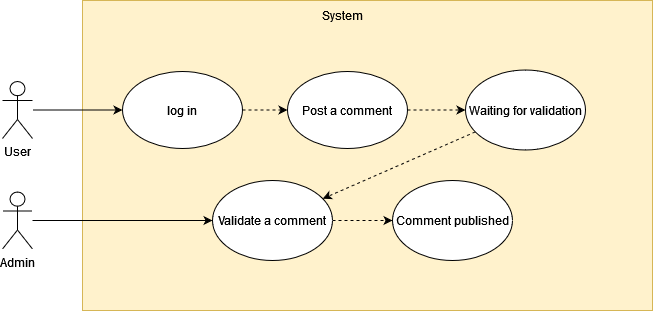

The diagram above was exported from draw.io. Its source (the exported page's mxGraphModel, read from the mxfile embedded in the PNG):
<mxGraphModel dx="1422" dy="752" grid="1" gridSize="10" guides="1" tooltips="1" connect="1" arrows="1" fold="1" page="1" pageScale="1" pageWidth="827" pageHeight="1169" math="0" shadow="0">
  <root>
    <mxCell id="0" />
    <mxCell id="1" parent="0" />
    <mxCell id="L-sYn-TFGje8pRQMrtU6-1" value="" style="rounded=0;whiteSpace=wrap;html=1;fillColor=#fff2cc;strokeColor=#d6b656;" parent="1" vertex="1">
      <mxGeometry x="140" y="20" width="570" height="310" as="geometry" />
    </mxCell>
    <mxCell id="L-sYn-TFGje8pRQMrtU6-2" style="rounded=0;orthogonalLoop=1;jettySize=auto;html=1;" parent="1" source="L-sYn-TFGje8pRQMrtU6-3" target="L-sYn-TFGje8pRQMrtU6-8" edge="1">
      <mxGeometry relative="1" as="geometry" />
    </mxCell>
    <mxCell id="L-sYn-TFGje8pRQMrtU6-3" value="User" style="shape=umlActor;verticalLabelPosition=bottom;verticalAlign=top;html=1;outlineConnect=0;" parent="1" vertex="1">
      <mxGeometry x="60" y="101" width="30" height="57" as="geometry" />
    </mxCell>
    <mxCell id="L-sYn-TFGje8pRQMrtU6-4" value="System" style="text;html=1;strokeColor=none;fillColor=none;align=center;verticalAlign=middle;whiteSpace=wrap;rounded=0;" parent="1" vertex="1">
      <mxGeometry x="370" y="20" width="60" height="30" as="geometry" />
    </mxCell>
    <mxCell id="L-sYn-TFGje8pRQMrtU6-5" style="edgeStyle=none;rounded=0;orthogonalLoop=1;jettySize=auto;html=1;dashed=1;" parent="1" source="L-sYn-TFGje8pRQMrtU6-8" target="L-sYn-TFGje8pRQMrtU6-9" edge="1">
      <mxGeometry relative="1" as="geometry" />
    </mxCell>
    <mxCell id="L-sYn-TFGje8pRQMrtU6-8" value="log in" style="ellipse;whiteSpace=wrap;html=1;" parent="1" vertex="1">
      <mxGeometry x="180" y="91" width="120" height="77" as="geometry" />
    </mxCell>
    <mxCell id="LMCm-aRPvwSfUTHjxJTI-6" style="edgeStyle=orthogonalEdgeStyle;rounded=0;orthogonalLoop=1;jettySize=auto;html=1;dashed=1;" parent="1" source="L-sYn-TFGje8pRQMrtU6-9" target="LMCm-aRPvwSfUTHjxJTI-4" edge="1">
      <mxGeometry relative="1" as="geometry" />
    </mxCell>
    <mxCell id="L-sYn-TFGje8pRQMrtU6-9" value="Post a comment" style="ellipse;whiteSpace=wrap;html=1;" parent="1" vertex="1">
      <mxGeometry x="345" y="91" width="120" height="77" as="geometry" />
    </mxCell>
    <mxCell id="LMCm-aRPvwSfUTHjxJTI-7" style="edgeStyle=orthogonalEdgeStyle;rounded=0;orthogonalLoop=1;jettySize=auto;html=1;entryX=0;entryY=0.5;entryDx=0;entryDy=0;" parent="1" source="LMCm-aRPvwSfUTHjxJTI-1" target="LMCm-aRPvwSfUTHjxJTI-2" edge="1">
      <mxGeometry relative="1" as="geometry" />
    </mxCell>
    <mxCell id="LMCm-aRPvwSfUTHjxJTI-1" value="&lt;div&gt;Admin&lt;/div&gt;" style="shape=umlActor;verticalLabelPosition=bottom;verticalAlign=top;html=1;outlineConnect=0;" parent="1" vertex="1">
      <mxGeometry x="60" y="211.5" width="30" height="57" as="geometry" />
    </mxCell>
    <mxCell id="LMCm-aRPvwSfUTHjxJTI-9" style="edgeStyle=orthogonalEdgeStyle;rounded=0;orthogonalLoop=1;jettySize=auto;html=1;dashed=1;" parent="1" source="LMCm-aRPvwSfUTHjxJTI-2" target="LMCm-aRPvwSfUTHjxJTI-8" edge="1">
      <mxGeometry relative="1" as="geometry" />
    </mxCell>
    <mxCell id="LMCm-aRPvwSfUTHjxJTI-2" value="Validate a comment" style="ellipse;whiteSpace=wrap;html=1;" parent="1" vertex="1">
      <mxGeometry x="270" y="200" width="120" height="80" as="geometry" />
    </mxCell>
    <mxCell id="LMCm-aRPvwSfUTHjxJTI-10" style="rounded=0;orthogonalLoop=1;jettySize=auto;html=1;dashed=1;" parent="1" source="LMCm-aRPvwSfUTHjxJTI-4" target="LMCm-aRPvwSfUTHjxJTI-2" edge="1">
      <mxGeometry relative="1" as="geometry" />
    </mxCell>
    <mxCell id="LMCm-aRPvwSfUTHjxJTI-4" value="Waiting for validation" style="ellipse;whiteSpace=wrap;html=1;" parent="1" vertex="1">
      <mxGeometry x="523" y="89.5" width="120" height="80" as="geometry" />
    </mxCell>
    <mxCell id="LMCm-aRPvwSfUTHjxJTI-8" value="Comment published" style="ellipse;whiteSpace=wrap;html=1;" parent="1" vertex="1">
      <mxGeometry x="450" y="200" width="120" height="80" as="geometry" />
    </mxCell>
  </root>
</mxGraphModel>